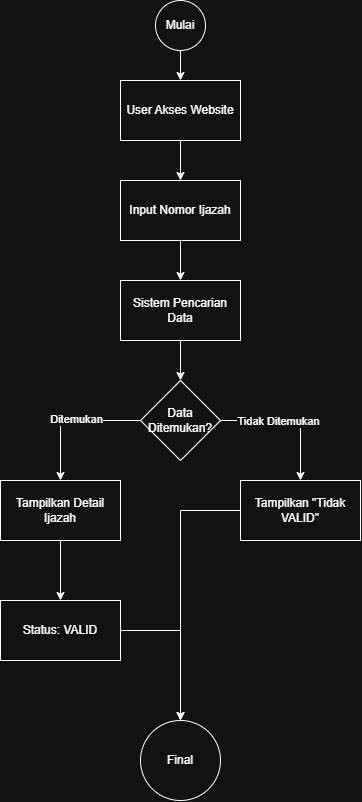

The diagram above was exported from draw.io. Its source (the exported page's mxGraphModel, read from the mxfile embedded in the PNG):
<mxGraphModel dx="1434" dy="994" grid="1" gridSize="10" guides="1" tooltips="1" connect="1" arrows="1" fold="1" page="1" pageScale="1" pageWidth="827" pageHeight="1169" math="0" shadow="0">
  <root>
    <mxCell id="0" />
    <mxCell id="1" parent="0" />
    <mxCell id="BtKxj16V47qjScKQTcG0-10" edge="1" parent="1" source="BtKxj16V47qjScKQTcG0-1" style="edgeStyle=orthogonalEdgeStyle;rounded=0;orthogonalLoop=1;jettySize=auto;html=1;" target="BtKxj16V47qjScKQTcG0-2">
      <mxGeometry relative="1" as="geometry" />
    </mxCell>
    <mxCell id="BtKxj16V47qjScKQTcG0-1" parent="1" style="ellipse;whiteSpace=wrap;html=1;aspect=fixed;" value="Mulai" vertex="1">
      <mxGeometry height="50" width="50" x="355" y="40" as="geometry" />
    </mxCell>
    <mxCell id="BtKxj16V47qjScKQTcG0-11" edge="1" parent="1" source="BtKxj16V47qjScKQTcG0-2" style="edgeStyle=orthogonalEdgeStyle;rounded=0;orthogonalLoop=1;jettySize=auto;html=1;" target="BtKxj16V47qjScKQTcG0-3" value="">
      <mxGeometry relative="1" as="geometry" />
    </mxCell>
    <mxCell id="BtKxj16V47qjScKQTcG0-2" parent="1" style="rounded=0;whiteSpace=wrap;html=1;" value="User Akses Website" vertex="1">
      <mxGeometry height="60" width="120" x="320" y="120" as="geometry" />
    </mxCell>
    <mxCell id="BtKxj16V47qjScKQTcG0-12" edge="1" parent="1" source="BtKxj16V47qjScKQTcG0-3" style="edgeStyle=orthogonalEdgeStyle;rounded=0;orthogonalLoop=1;jettySize=auto;html=1;" target="BtKxj16V47qjScKQTcG0-4" value="">
      <mxGeometry relative="1" as="geometry" />
    </mxCell>
    <mxCell id="BtKxj16V47qjScKQTcG0-3" parent="1" style="rounded=0;whiteSpace=wrap;html=1;" value="Input Nomor Ijazah" vertex="1">
      <mxGeometry height="60" width="120" x="320" y="220" as="geometry" />
    </mxCell>
    <mxCell id="BtKxj16V47qjScKQTcG0-13" edge="1" parent="1" source="BtKxj16V47qjScKQTcG0-4" style="edgeStyle=orthogonalEdgeStyle;rounded=0;orthogonalLoop=1;jettySize=auto;html=1;" target="BtKxj16V47qjScKQTcG0-5" value="">
      <mxGeometry relative="1" as="geometry" />
    </mxCell>
    <mxCell id="BtKxj16V47qjScKQTcG0-4" parent="1" style="rounded=0;whiteSpace=wrap;html=1;" value="Sistem Pencarian Data" vertex="1">
      <mxGeometry height="60" width="120" x="320" y="320" as="geometry" />
    </mxCell>
    <mxCell id="BtKxj16V47qjScKQTcG0-14" edge="1" parent="1" source="BtKxj16V47qjScKQTcG0-5" style="edgeStyle=orthogonalEdgeStyle;rounded=0;orthogonalLoop=1;jettySize=auto;html=1;entryX=0.5;entryY=0;entryDx=0;entryDy=0;" target="BtKxj16V47qjScKQTcG0-6">
      <mxGeometry relative="1" as="geometry" />
    </mxCell>
    <mxCell id="BtKxj16V47qjScKQTcG0-20" connectable="0" parent="BtKxj16V47qjScKQTcG0-14" style="edgeLabel;html=1;align=center;verticalAlign=middle;resizable=0;points=[];" value="Tidak Ditemukan" vertex="1">
      <mxGeometry relative="1" x="-0.1852" as="geometry">
        <mxPoint as="offset" />
      </mxGeometry>
    </mxCell>
    <mxCell id="BtKxj16V47qjScKQTcG0-15" edge="1" parent="1" source="BtKxj16V47qjScKQTcG0-5" style="edgeStyle=orthogonalEdgeStyle;rounded=0;orthogonalLoop=1;jettySize=auto;html=1;entryX=0.5;entryY=0;entryDx=0;entryDy=0;" target="BtKxj16V47qjScKQTcG0-7">
      <mxGeometry relative="1" as="geometry" />
    </mxCell>
    <mxCell id="BtKxj16V47qjScKQTcG0-19" connectable="0" parent="BtKxj16V47qjScKQTcG0-15" style="edgeLabel;html=1;align=center;verticalAlign=middle;resizable=0;points=[];" value="Ditemukan" vertex="1">
      <mxGeometry relative="1" x="-0.0796" y="-2" as="geometry">
        <mxPoint as="offset" />
      </mxGeometry>
    </mxCell>
    <mxCell id="BtKxj16V47qjScKQTcG0-5" parent="1" style="rhombus;whiteSpace=wrap;html=1;" value="Data Ditemukan?" vertex="1">
      <mxGeometry height="80" width="80" x="340" y="420" as="geometry" />
    </mxCell>
    <mxCell id="BtKxj16V47qjScKQTcG0-18" edge="1" parent="1" source="BtKxj16V47qjScKQTcG0-6" style="edgeStyle=orthogonalEdgeStyle;rounded=0;orthogonalLoop=1;jettySize=auto;html=1;entryX=0.5;entryY=0;entryDx=0;entryDy=0;" target="BtKxj16V47qjScKQTcG0-9">
      <mxGeometry relative="1" as="geometry" />
    </mxCell>
    <mxCell id="BtKxj16V47qjScKQTcG0-6" parent="1" style="rounded=0;whiteSpace=wrap;html=1;" value="Tampilkan &quot;Tidak VALID&quot;" vertex="1">
      <mxGeometry height="60" width="120" x="440" y="520" as="geometry" />
    </mxCell>
    <mxCell id="BtKxj16V47qjScKQTcG0-16" edge="1" parent="1" source="BtKxj16V47qjScKQTcG0-7" style="edgeStyle=orthogonalEdgeStyle;rounded=0;orthogonalLoop=1;jettySize=auto;html=1;" target="BtKxj16V47qjScKQTcG0-8" value="">
      <mxGeometry relative="1" as="geometry" />
    </mxCell>
    <mxCell id="BtKxj16V47qjScKQTcG0-7" parent="1" style="rounded=0;whiteSpace=wrap;html=1;" value="Tampilkan Detail Ijazah" vertex="1">
      <mxGeometry height="60" width="120" x="200" y="520" as="geometry" />
    </mxCell>
    <mxCell id="BtKxj16V47qjScKQTcG0-17" edge="1" parent="1" source="BtKxj16V47qjScKQTcG0-8" style="edgeStyle=orthogonalEdgeStyle;rounded=0;orthogonalLoop=1;jettySize=auto;html=1;entryX=0.5;entryY=0;entryDx=0;entryDy=0;" target="BtKxj16V47qjScKQTcG0-9">
      <mxGeometry relative="1" as="geometry" />
    </mxCell>
    <mxCell id="BtKxj16V47qjScKQTcG0-8" parent="1" style="rounded=0;whiteSpace=wrap;html=1;" value="Status: VALID" vertex="1">
      <mxGeometry height="60" width="120" x="200" y="640" as="geometry" />
    </mxCell>
    <mxCell id="BtKxj16V47qjScKQTcG0-9" parent="1" style="ellipse;whiteSpace=wrap;html=1;aspect=fixed;" value="Final" vertex="1">
      <mxGeometry height="80" width="80" x="340" y="760" as="geometry" />
    </mxCell>
  </root>
</mxGraphModel>